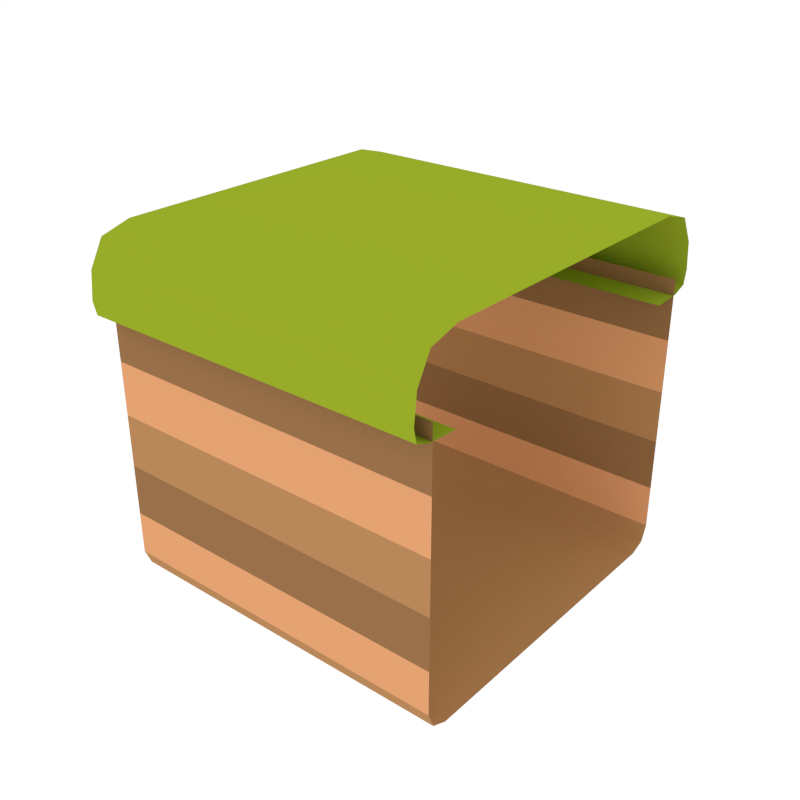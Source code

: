 # Source: Cube_Grass_1x1_Center.blend  (saved by Blender 2.79.0; exported with 4.5.12 LTS)
import bpy
from mathutils import Matrix  # noqa: F401  (used for matrix-valued properties, if any)

bpy.ops.wm.read_factory_settings(use_empty=True)
scene = bpy.context.scene
scene.name = 'Scene'

# ---- collections
col_collection_1 = bpy.data.collections.new('Collection 1'); scene.collection.children.link(col_collection_1)

# ---- materials (node trees are filled in below, after node groups)
mat_green_light = bpy.data.materials.new('Green_Light')
mat_green_light.alpha_threshold = 0.0
mat_green_light.diffuse_color = (0.3129, 0.4109, 0.02278, 1.0)
mat_green_light.roughness = 0.5
mat_dirt_1 = bpy.data.materials.new('Dirt_1')
mat_dirt_1.alpha_threshold = 0.0
mat_dirt_1.diffuse_color = (0.4869, 0.247, 0.1019, 1.0)
mat_dirt_1.roughness = 0.5
mat_dirt_2 = bpy.data.materials.new('Dirt_2')
mat_dirt_2.alpha_threshold = 0.0
mat_dirt_2.diffuse_color = (0.3185, 0.1634, 0.06886, 1.0)
mat_dirt_2.roughness = 0.5
mat_dirt_3 = bpy.data.materials.new('Dirt_3')
mat_dirt_3.alpha_threshold = 0.0
mat_dirt_3.diffuse_color = (0.7874, 0.3653, 0.1699, 1.0)
mat_dirt_3.roughness = 0.5

# ---- node groups
ng_auto_smooth = bpy.data.node_groups.new('Auto Smooth', 'GeometryNodeTree')
_s = ng_auto_smooth.interface.new_socket(name='Geometry', in_out='OUTPUT', socket_type='NodeSocketGeometry')
_s = ng_auto_smooth.interface.new_socket(name='Geometry', in_out='INPUT', socket_type='NodeSocketGeometry')
_s = ng_auto_smooth.interface.new_socket(name='Angle', in_out='INPUT', socket_type='NodeSocketFloat')
_s.subtype = 'ANGLE'
_s.min_value = 0.0
_s.max_value = 3.142
ng_auto_smooth.is_modifier = True
_N = ng_auto_smooth.nodes; _L = ng_auto_smooth.links
n0 = _N.new('NodeGroupOutput'); n0.name = 'Group Output'; n0.location = (480, -100)
n1 = _N.new('NodeGroupInput'); n1.name = 'Group Input'; n1.location = (-420, -300)
n2 = _N.new('NodeGroupInput'); n2.name = 'Group Input.001'; n2.location = (-60, -100)
n3 = _N.new('GeometryNodeSetShadeSmooth'); n3.name = 'Set Shade Smooth'; n3.location = (120, -100)
n3.domain = 'EDGE'
n4 = _N.new('GeometryNodeSetShadeSmooth'); n4.name = 'Set Shade Smooth.001'; n4.location = (300, -100)
n5 = _N.new('GeometryNodeInputMeshEdgeAngle'); n5.name = 'Edge Angle'; n5.location = (-420, -220)
n6 = _N.new('GeometryNodeInputEdgeSmooth'); n6.name = 'Is Edge Smooth'; n6.location = (-60, -160)
n7 = _N.new('GeometryNodeInputShadeSmooth'); n7.name = 'Is Face Smooth'; n7.location = (-240, -340)
n8 = _N.new('FunctionNodeBooleanMath'); n8.name = 'Boolean Math'; n8.location = (-60, -220)
n9 = _N.new('FunctionNodeCompare'); n9.name = 'Compare'; n9.location = (-240, -180)
n9.operation = 'LESS_EQUAL'
_L.new(n5.outputs[0], n9.inputs[0])
_L.new(n4.outputs[0], n0.inputs[0])
_L.new(n1.outputs[1], n9.inputs[1])
_L.new(n9.outputs[0], n8.inputs[0])
_L.new(n7.outputs[0], n8.inputs[1])
_L.new(n2.outputs[0], n3.inputs[0])
_L.new(n6.outputs[0], n3.inputs[1])
_L.new(n3.outputs[0], n4.inputs[0])
_L.new(n8.outputs[0], n3.inputs[2])
n0.is_active_output = True

# ---- material node trees

# ---- world
world_world = bpy.data.worlds.new('World'); scene.world = world_world
world_world.color = (1.0, 1.0, 1.0)
world_world.use_sun_shadow = False
world_world.sun_shadow_jitter_overblur = 0.0
world_world.cycles.sampling_method = 'NONE'
world_world.cycles.sample_map_resolution = 256

# ---- meshes
me_cube_062 = bpy.data.meshes.new('Cube.062')
me_cube_062.from_pydata([(1.0, -0.8483, 0.996), (1.0, -1.1, 0.801), (1.0, -0.8483, 0.5272), (1.0, -1.1, 0.5666), (1.0, -1.117, 0.645), (1.0, -1.02, 0.9472), (1.0, -0.3559, 0.996), (0.4382, -1.1, 0.801), (0.4171, -0.8482, 0.996), (1.0, -1.02, 0.537), (0.4171, -0.8482, 0.5272), (0.4382, -1.1, 0.5666), (0.4514, -1.117, 0.645), (0.4197, -1.02, 0.9472), (0.4211, -0.3558, 0.996), (0.4197, -1.02, 0.537), (1.0, -0.8736, -1.0), (1.0, -1.0, -0.8736), (1.0, -0.963, -0.963), (0.0, -1.1, 0.5666), (0.0, -0.8482, 0.996), (1.0, -1.0, -0.624), (1.0, -1.0, -0.3277), (1.0, -1.0, -0.0243), (1.0, -1.0, 0.2813), (1.0, -1.0, 0.624), (0.0, -1.117, 0.645), (0.0, -1.02, 0.537), (0.0, -0.3558, 0.996), (0.0, -1.02, 0.9472), (0.0, -0.8482, 0.5272), (0.0, -1.0, -0.8736), (0.0, -0.963, -0.963), (0.0, -0.8736, -1.0), (0.0, -1.0, 0.624), (0.0, -1.0, 0.2813), (0.0, -1.0, -0.0243), (0.0, -1.0, -0.3277), (0.0, -1.0, -0.624), (0.0, -1.1, 0.801), (1.0, 0.8483, 0.996), (1.0, 1.1, 0.801), (1.0, 0.8483, 0.5272), (1.0, 1.1, 0.5666), (1.0, 1.117, 0.645), (1.0, 1.02, 0.9472), (1.0, 0.3559, 0.996), (0.4382, 1.1, 0.801), (0.4171, 0.8482, 0.996), (1.0, 1.02, 0.537), (0.4171, 0.8482, 0.5272), (0.4382, 1.1, 0.5666), (0.4514, 1.117, 0.645), (0.4197, 1.02, 0.9472), (0.4211, 0.3558, 0.996), (0.4197, 1.02, 0.537), (1.0, 0.8736, -1.0), (1.0, 1.0, -0.8736), (1.0, 0.963, -0.963), (0.0, 1.1, 0.5666), (0.0, 0.8482, 0.996), (0.4211, 0.0, 0.996), (1.0, 1.0, -0.624), (1.0, 1.0, -0.3277), (1.0, 1.0, -0.0243), (1.0, 1.0, 0.2813), (1.0, 1.0, 0.624), (0.0, 1.117, 0.645), (0.0, 1.02, 0.537), (0.0, 0.3558, 0.996), (0.0, 1.02, 0.9472), (0.0, 0.8482, 0.5272), (0.0, 0.0, 0.996), (0.0, 1.0, -0.8736), (0.0, 0.963, -0.963), (0.0, 0.8736, -1.0), (1.0, 0.0, 0.996), (0.0, 1.0, 0.624), (0.0, 1.0, 0.2813), (0.0, 1.0, -0.0243), (0.0, 1.0, -0.3277), (0.0, 1.0, -0.624), (1.0, 0.0, -1.0), (0.0, 1.1, 0.801), (0.0, 0.0, -1.0), (-1.0, 0.8483, 0.996), (-1.0, 1.1, 0.801), (-1.0, 0.8483, 0.5272), (-1.0, 1.1, 0.5666), (-1.0, 1.117, 0.645), (-1.0, 1.02, 0.9472), (-1.0, 0.3559, 0.996), (-0.4382, 1.1, 0.801), (-0.4171, 0.8482, 0.996), (-1.0, 1.02, 0.537), (-0.4171, 0.8482, 0.5272), (-0.4382, 1.1, 0.5666), (-0.4514, 1.117, 0.645), (-0.4197, 1.02, 0.9472), (-0.4211, 0.3558, 0.996), (-0.4197, 1.02, 0.537), (-1.0, 0.8736, -1.0), (-1.0, 1.0, -0.8736), (-1.0, 0.963, -0.963), (-1.0, 1.0, -0.624), (-1.0, 1.0, -0.3277), (-1.0, 1.0, -0.0243), (-1.0, 1.0, 0.2813), (-1.0, 1.0, 0.624), (-1.0, -0.8483, 0.996), (-1.0, -1.1, 0.801), (-1.0, -0.8483, 0.5272), (-1.0, -1.1, 0.5666), (-1.0, -1.117, 0.645), (-1.0, -1.02, 0.9472), (-1.0, -0.3559, 0.996), (-0.4382, -1.1, 0.801), (-0.4171, -0.8482, 0.996), (-1.0, -1.02, 0.537), (-0.4171, -0.8482, 0.5272), (-0.4382, -1.1, 0.5666), (-0.4514, -1.117, 0.645), (-0.4197, -1.02, 0.9472), (-0.4211, -0.3558, 0.996), (-0.4197, -1.02, 0.537), (-1.0, -0.8736, -1.0), (-1.0, -1.0, -0.8736), (-1.0, -0.963, -0.963), (-0.4211, 1.372e-07, 0.996), (-1.0, -1.0, -0.624), (-1.0, -1.0, -0.3277), (-1.0, -1.0, -0.0243), (-1.0, -1.0, 0.2813), (-1.0, -1.0, 0.624), (-1.0, 3.258e-07, 0.996), (-1.0, 3.258e-07, -1.0)], [], [(0, 6, 14, 8), (0, 8, 13, 5), (72, 28, 14, 61), (26, 19, 11, 12), (29, 13, 8, 20), (1, 7, 12, 4), (1, 5, 13, 7), (2, 9, 15, 10), (39, 26, 12, 7), (27, 15, 11, 19), (3, 11, 15, 9), (3, 4, 12, 11), (27, 30, 10, 15), (29, 39, 7, 13), (84, 82, 16, 33), (31, 32, 18, 17), (32, 33, 16, 18), (22, 23, 36, 37), (22, 37, 38, 21), (24, 35, 36, 23), (25, 34, 35, 24), (21, 38, 31, 17), (8, 14, 28, 20), (14, 6, 76, 61), (40, 48, 54, 46), (40, 45, 53, 48), (72, 61, 54, 69), (67, 52, 51, 59), (70, 60, 48, 53), (41, 44, 52, 47), (41, 47, 53, 45), (42, 50, 55, 49), (83, 47, 52, 67), (68, 59, 51, 55), (43, 49, 55, 51), (43, 51, 52, 44), (68, 55, 50, 71), (70, 53, 47, 83), (84, 75, 56, 82), (73, 57, 58, 74), (74, 58, 56, 75), (63, 80, 79, 64), (63, 62, 81, 80), (65, 64, 79, 78), (66, 65, 78, 77), (62, 57, 73, 81), (48, 60, 69, 54), (54, 61, 76, 46), (85, 91, 99, 93), (85, 93, 98, 90), (72, 69, 99, 128), (67, 59, 96, 97), (70, 98, 93, 60), (86, 92, 97, 89), (86, 90, 98, 92), (87, 94, 100, 95), (83, 67, 97, 92), (68, 100, 96, 59), (88, 96, 100, 94), (88, 89, 97, 96), (68, 71, 95, 100), (70, 83, 92, 98), (84, 135, 101, 75), (73, 74, 103, 102), (74, 75, 101, 103), (105, 106, 79, 80), (105, 80, 81, 104), (107, 78, 79, 106), (108, 77, 78, 107), (104, 81, 73, 102), (93, 99, 69, 60), (99, 91, 134, 128), (109, 117, 123, 115), (109, 114, 122, 117), (72, 128, 123, 28), (26, 121, 120, 19), (29, 20, 117, 122), (110, 113, 121, 116), (110, 116, 122, 114), (111, 119, 124, 118), (39, 116, 121, 26), (27, 19, 120, 124), (112, 118, 124, 120), (112, 120, 121, 113), (27, 124, 119, 30), (29, 122, 116, 39), (84, 33, 125, 135), (31, 126, 127, 32), (32, 127, 125, 33), (130, 37, 36, 131), (130, 129, 38, 37), (132, 131, 36, 35), (133, 132, 35, 34), (129, 126, 31, 38), (117, 20, 28, 123), (123, 128, 134, 115)])
me_cube_062.polygons.foreach_set('use_smooth', [True] * 96)
me_cube_062.polygons.foreach_set('material_index', [0, 0, 0, 0, 0, 0, 0, 0, 0, 0, 0, 0, 0, 0, 1, 1, 1, 1, 2, 3, 2, 3, 0, 0, 0, 0, 0, 0, 0, 0, 0, 0, 0, 0, 0, 0, 0, 0, 1, 1, 1, 1, 2, 3, 2, 3, 0, 0, 0, 0, 0, 0, 0, 0, 0, 0, 0, 0, 0, 0, 0, 0, 1, 1, 1, 1, 2, 3, 2, 3, 0, 0, 0, 0, 0, 0, 0, 0, 0, 0, 0, 0, 0, 0, 0, 0, 1, 1, 1, 1, 2, 3, 2, 3, 0, 0])
_k = set([(5, 13), (13, 29), (29, 122), (45, 53), (53, 70), (70, 98), (90, 98), (114, 122)])
me_cube_062.attributes.new('sharp_edge', 'BOOLEAN', 'EDGE').data.foreach_set('value', [ (min(e.vertices), max(e.vertices)) in _k for e in me_cube_062.edges])
me_cube_062.materials.append(mat_green_light)
me_cube_062.materials.append(mat_dirt_1)
me_cube_062.materials.append(mat_dirt_2)
me_cube_062.materials.append(mat_dirt_3)
me_cube_062.use_remesh_preserve_volume = False
me_cube_062.use_remesh_preserve_attributes = False
me_cube_062.use_mirror_vertex_groups = False
me_cube_062.update()

# ---- objects
ob_cube_grass_1x1center = bpy.data.objects.new('Cube_Grass_1x1Center', me_cube_062)

# ---- transforms, parenting, visibility, modifiers, constraints
ob_cube_grass_1x1center.location = (0.0, 0.0, 0.0)
ob_cube_grass_1x1center.lineart.crease_threshold = 0.0
_m = ob_cube_grass_1x1center.modifiers.new('Auto Smooth', 'NODES')
_m.node_group = ng_auto_smooth
_gi = [s.identifier for s in ng_auto_smooth.interface.items_tree if s.item_type == 'SOCKET' and s.in_out == 'INPUT']
_m[_gi[1]] = 0.7051  # Angle

# ---- collection membership
col_collection_1.objects.link(ob_cube_grass_1x1center)

# ---- scene / render settings (as saved in the file)
scene.frame_start = 1; scene.frame_end = 250; scene.frame_set(0)
scene.render.engine = 'CYCLES'
scene.render.resolution_x = 1000
scene.render.resolution_y = 1000
scene.render.dither_intensity = 0.0
scene.cycles.samples = 200
scene.cycles.sampling_pattern = 'TABULATED_SOBOL'
scene.cycles.light_sampling_threshold = 0.0
scene.cycles.use_adaptive_sampling = False
scene.cycles.use_light_tree = False
scene.cycles.caustics_reflective = False
scene.cycles.caustics_refractive = False
scene.cycles.blur_glossy = 0.0
scene.cycles.max_bounces = 2
scene.cycles.pixel_filter_type = 'GAUSSIAN'
scene.cycles.sample_clamp_indirect = 0.0
scene.view_settings.view_transform = 'Standard'
bpy.context.view_layer.update()

# ---- added for rendering (the .blend has no active camera): camera
cam_auto = bpy.data.cameras.new('AutoCamera')
cam_auto.lens = 50.0
cam_auto.sensor_width = 36.0
cam_auto.clip_end = 1000.0
ob_auto_camera = bpy.data.objects.new('AutoCamera', cam_auto)
scene.collection.objects.link(ob_auto_camera)
ob_auto_camera.location = (3.33236, -3.99883, 2.66387)
ob_auto_camera.rotation_euler = (1.09748, -7.21219e-08, 0.694738)
scene.camera = ob_auto_camera
bpy.context.view_layer.update()
